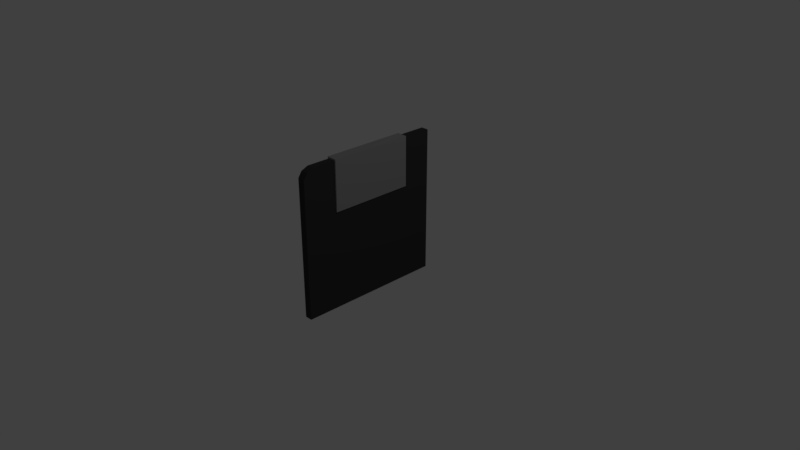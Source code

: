 # Source: floppy_disk.blend  (saved by Blender 2.78.0; exported with 4.5.12 LTS)
import bpy
from mathutils import Matrix  # noqa: F401  (used for matrix-valued properties, if any)

bpy.ops.wm.read_factory_settings(use_empty=True)
scene = bpy.context.scene
scene.name = 'Scene'

# ---- collections
col_collection_1 = bpy.data.collections.new('Collection 1'); scene.collection.children.link(col_collection_1)

# ---- materials (node trees are filled in below, after node groups)
mat_floppy_disk_grey = bpy.data.materials.new('floppy_disk_grey')
mat_floppy_disk_grey.alpha_threshold = 0.0
mat_floppy_disk_grey.use_transparent_shadow = False
mat_floppy_disk_grey.diffuse_color = (0.3108, 0.3108, 0.3108, 1.0)
mat_floppy_disk_grey.roughness = 0.5
mat_floppy_disk = bpy.data.materials.new('floppy_disk')
mat_floppy_disk.alpha_threshold = 0.0
mat_floppy_disk.use_transparent_shadow = False
mat_floppy_disk.diffuse_color = (0.04445, 0.04445, 0.04445, 1.0)
mat_floppy_disk.roughness = 0.5
mat_floppy_disk.line_color = (0.0, 0.0, 0.0, 1.0)

# ---- material node trees

# ---- world
world_world = bpy.data.worlds.new('World'); scene.world = world_world
world_world.color = (0.05088, 0.05088, 0.05088)
world_world.use_sun_shadow = False
world_world.sun_shadow_jitter_overblur = 0.0
world_world.cycles.sampling_method = 'MANUAL'

# ---- cameras
cam_camera = bpy.data.cameras.new('Camera')
cam_camera.clip_end = 100.0
cam_camera.lens = 35.0
cam_camera.sensor_width = 32.0
cam_camera.sensor_height = 18.0
cam_camera.ortho_scale = 7.314
cam_camera.dof.focus_distance = 0.0
cam_camera.dof.aperture_fstop = 128.0

# ---- lights
light_lamp = bpy.data.lights.new('Lamp', 'POINT')
light_lamp.transmission_factor = 0.0
light_lamp.cutoff_distance = 30.0
light_lamp.energy = 100.0
light_lamp.shadow_buffer_clip_start = 1.001
light_lamp.shadow_soft_size = 0.1
light_lamp.shadow_maximum_resolution = 0.006
light_lamp.use_absolute_resolution = True

# ---- meshes
me_circle = bpy.data.meshes.new('Circle')
me_circle.from_pydata([(9.504e-05, 1.007, -0.0002219), (-0.3826, 0.9307, -0.0002219), (-0.707, 0.714, -0.0002219), (-0.9238, 0.3895, -0.0002219), (-0.9999, 0.006849, -0.0002219), (-0.9238, -0.3758, -0.0002219), (-0.707, -0.7003, -0.0002219), (-0.3826, -0.917, -0.0002219), (9.489e-05, -0.9932, -0.0002219), (0.3828, -0.917, -0.0002219), (0.7072, -0.7003, -0.0002219), (0.924, -0.3758, -0.0002219), (1.0, 0.006849, -0.0002219), (0.924, 0.3895, -0.0002219), (0.7072, 0.714, -0.0002219), (0.3828, 0.9307, -0.0002219), (9.494e-05, 0.225, -0.0002219), (-0.08337, 0.2084, -0.0002219), (-0.1541, 0.1611, -0.0002219), (-0.2014, 0.09032, -0.0002219), (-0.218, 0.006849, -0.0002219), (-0.2014, -0.07662, -0.0002219), (-0.1541, -0.1474, -0.0002219), (-0.08337, -0.1947, -0.0002219), (9.491e-05, -0.2113, -0.0002219), (0.08356, -0.1947, -0.0002219), (0.1543, -0.1474, -0.0002219), (0.2016, -0.07662, -0.0002219), (0.2182, 0.006849, -0.0002219), (0.2016, 0.09032, -0.0002219), (0.1543, 0.1611, -0.0002219), (0.08356, 0.2084, -0.0002219), (-0.3826, 0.9307, -0.06028), (9.504e-05, 1.007, -0.06028), (-0.707, 0.714, -0.06028), (-0.9238, 0.3895, -0.06028), (-0.9999, 0.006849, -0.06028), (-0.9238, -0.3758, -0.06028), (-0.707, -0.7003, -0.06028), (-0.3826, -0.917, -0.06028), (9.489e-05, -0.9932, -0.06028), (0.3828, -0.917, -0.06028), (0.7072, -0.7003, -0.06028), (0.924, -0.3758, -0.06028), (1.0, 0.006849, -0.06028), (0.924, 0.3895, -0.06028), (0.7072, 0.714, -0.06028), (0.3828, 0.9307, -0.06028), (-0.08337, 0.2084, -0.06028), (9.495e-05, 0.225, -0.06028), (-0.1541, 0.1611, -0.06028), (-0.2014, 0.09032, -0.06028), (-0.218, 0.006849, -0.06028), (-0.2014, -0.07662, -0.06028), (-0.1541, -0.1474, -0.06028), (-0.08337, -0.1947, -0.06028), (9.491e-05, -0.2113, -0.06028), (0.08356, -0.1947, -0.06028), (0.1543, -0.1474, -0.06028), (0.2016, -0.07662, -0.06028), (0.2182, 0.006849, -0.06028), (0.2016, 0.09032, -0.06028), (0.1543, 0.1611, -0.06028), (0.08356, 0.2084, -0.06028), (0.1847, 0.4827, -0.006258), (0.1847, 0.4827, -0.05425), (0.3171, 0.6717, -0.006258), (0.3171, 0.6717, -0.05425), (0.2511, 0.4362, -0.05425), (0.2511, 0.4362, -0.006258), (0.3594, 0.3603, -0.006258), (0.3594, 0.3603, -0.05425), (0.489, 0.2696, -0.05425), (0.4848, 0.2725, -0.05425), (0.489, 0.2696, -0.006258), (0.4848, 0.2725, -0.006258), (0.6213, 0.4586, -0.006258), (0.6213, 0.4586, -0.05425), (0.5251, 0.526, -0.05425), (0.4935, 0.2761, -0.05425), (0.4935, 0.2761, -0.006258), (0.3415, 0.6546, -0.05425), (0.3415, 0.6546, -0.006258), (0.5251, 0.526, -0.006258)], [], [(11, 12, 28, 27), (4, 5, 21, 20), (12, 13, 80, 74, 75, 29, 28), (5, 6, 22, 21), (13, 14, 83, 76, 80), (6, 7, 23, 22), (14, 15, 82, 83), (7, 8, 24, 23), (0, 1, 17, 16), (15, 0, 16, 31, 69, 64, 66, 82), (8, 9, 25, 24), (1, 2, 18, 17), (9, 10, 26, 25), (2, 3, 19, 18), (10, 11, 27, 26), (3, 4, 20, 19), (43, 59, 60, 44), (36, 52, 53, 37), (44, 60, 61, 73, 72, 79, 45), (37, 53, 54, 38), (45, 79, 77, 78, 46), (38, 54, 55, 39), (46, 78, 81, 47), (39, 55, 56, 40), (33, 49, 48, 32), (47, 81, 67, 65, 68, 63, 49, 33), (40, 56, 57, 41), (32, 48, 50, 34), (41, 57, 58, 42), (34, 50, 51, 35), (42, 58, 59, 43), (35, 51, 52, 36), (20, 52, 51, 19), (6, 38, 39, 7), (21, 53, 52, 20), (7, 39, 40, 8), (22, 54, 53, 21), (8, 40, 41, 9), (23, 55, 54, 22), (9, 41, 42, 10), (24, 56, 55, 23), (10, 42, 43, 11), (25, 57, 56, 24), (11, 43, 44, 12), (26, 58, 57, 25), (12, 44, 45, 13), (27, 59, 58, 26), (13, 45, 46, 14), (0, 33, 32, 1), (28, 60, 59, 27), (14, 46, 47, 15), (1, 32, 34, 2), (29, 61, 60, 28), (15, 47, 33, 0), (2, 34, 35, 3), (30, 62, 61, 29), (17, 48, 49, 16), (3, 35, 36, 4), (31, 63, 62, 30), (18, 50, 48, 17), (4, 36, 37, 5), (16, 49, 63, 31), (19, 51, 50, 18), (5, 37, 38, 6), (70, 69, 31, 30), (66, 67, 81, 78, 77, 76, 83, 82), (76, 77, 79, 72, 74, 80), (71, 73, 61, 62), (68, 71, 62, 63), (74, 72, 73, 71, 68, 65, 64, 69, 70, 75), (75, 70, 30, 29), (64, 65, 67, 66)])
me_circle.materials.append(mat_floppy_disk_grey)
me_circle.use_remesh_preserve_volume = False
me_circle.use_remesh_preserve_attributes = False
me_circle.use_mirror_vertex_groups = False
me_circle.update()
me_cube = bpy.data.meshes.new('Cube')
me_cube.from_pydata([(-0.04316, 0.2417, 0.1663), (-0.04316, 0.2615, 0.266), (-0.04316, 0.1851, 0.08171), (-0.04316, 0.1006, 0.02521), (-0.04316, 0.000821, 0.005363), (-0.04316, -0.09893, 0.02521), (-0.04316, -0.1835, 0.08171), (-0.04316, -0.24, 0.1663), (-0.04316, -0.2599, 0.266), (-0.04316, -0.24, 0.3658), (-0.04316, -0.1835, 0.4504), (-0.04316, -0.09893, 0.5069), (-0.04316, 0.000821, 0.5267), (-0.04316, 0.1006, 0.5069), (-0.04316, 0.1851, 0.4504), (-0.04316, 0.2417, 0.3658), (-0.04316, 0.05335, 0.2443), (-0.04316, 0.05768, 0.266), (-0.04316, 0.04102, 0.2258), (-0.04316, 0.02258, 0.2135), (-0.04316, 0.000821, 0.2092), (-0.04316, -0.02094, 0.2135), (-0.04316, -0.03938, 0.2258), (-0.04316, -0.05171, 0.2443), (-0.04316, -0.05604, 0.266), (-0.04316, -0.05171, 0.2878), (-0.04316, -0.03938, 0.3062), (-0.04316, -0.02094, 0.3186), (-0.04316, 0.000821, 0.3229), (-0.04316, 0.02258, 0.3186), (-0.04316, 0.04102, 0.3062), (-0.04316, 0.05335, 0.2878), (-0.04473, 0.1249, 0.3142), (-0.04473, 0.1741, 0.3487), (-0.04473, 0.1127, 0.3315), (-0.04473, 0.09296, 0.3597), (-0.04473, 0.06931, 0.3935), (-0.04473, 0.07006, 0.3924), (-0.04473, 0.1186, 0.428), (-0.04473, 0.1361, 0.4029), (-0.04473, 0.071, 0.3947), (-0.04473, 0.1697, 0.355), (0.03155, 1.0, -0.55), (0.03155, -1.0, -0.55), (-0.0717, -1.0, -0.55), (-0.0717, 1.0, -0.55), (0.03155, 1.0, 1.45), (0.03155, -0.9498, 1.41), (-0.0717, -0.9498, 1.41), (-0.0717, 1.0, 1.45), (0.03155, 1.0, 1.333), (0.03155, -1.0, 1.333), (-0.0717, -1.0, 1.333), (-0.0717, 1.0, 1.333), (0.03155, -0.8574, -0.55), (-0.0717, -0.8574, -0.55), (0.03155, -0.8574, 1.45), (-0.0717, -0.8574, 1.45), (-0.0717, -0.8574, 1.333), (0.03155, -0.8574, 1.333), (0.03155, 1.0, 0.9237), (0.03155, -1.0, 0.9237), (-0.0717, -1.0, 0.9237), (-0.0717, 1.0, 0.9237), (0.03155, -0.8574, 0.9237), (-0.0717, -0.8574, 0.9237), (0.0492, 0.6003, 1.469), (-0.09261, 0.6003, 1.469), (0.0492, 0.6003, 1.289), (-0.09261, 0.6003, 1.289), (0.0492, -0.5415, 1.469), (-0.09261, -0.5415, 1.469), (-0.09261, -0.5415, 1.289), (0.0492, -0.5415, 1.289), (0.0492, 0.6003, 0.7852), (-0.09261, 0.6003, 0.7852), (0.0492, -0.5415, 0.7852), (-0.09261, -0.5415, 0.7852), (0.03446, 0.6035, 1.183), (0.03446, 0.6035, 1.298), (-0.07787, 0.6035, 1.183), (-0.07787, 0.6035, 1.298), (-0.07787, -0.5448, 1.298), (0.03446, 0.6035, 0.7835), (-0.07787, 0.6035, 0.7835), (-0.07787, -0.5448, 1.183), (0.03446, -0.5448, 1.298), (0.03446, -0.5448, 1.183), (0.03446, -0.5448, 0.7835), (-0.07787, -0.5448, 0.7835), (0.01615, 0.4183, 1.207), (0.01615, 0.2135, 1.207), (0.01615, 0.4183, 0.8469), (0.01615, 0.2135, 0.8469), (-0.07787, 0.493, 0.8873), (-0.09261, 0.493, 0.8873), (-0.07787, 0.493, 1.248), (-0.07787, 0.493, 1.183), (-0.09261, 0.493, 1.242), (-0.09261, 0.493, 1.248), (-0.07787, 0.3384, 0.8873), (-0.09261, 0.3384, 0.8873), (-0.07787, 0.4464, 0.8873), (-0.09261, 0.4464, 0.8873), (-0.07787, 0.385, 0.8873), (-0.09261, 0.385, 0.8873), (-0.07787, 0.3384, 1.248), (-0.09261, 0.3384, 1.248), (-0.07787, 0.3384, 1.183), (-0.07787, 0.385, 1.248), (-0.09261, 0.385, 1.248), (-0.07787, 0.4464, 1.248), (-0.09261, 0.4464, 1.248), (-0.07787, 0.4464, 1.286), (-0.09261, 0.4464, 1.286), (-0.07787, 0.385, 1.286), (-0.09261, 0.385, 1.286), (-0.0717, 0.2615, 0.266), (-0.0717, 0.2532, 0.2242), (-0.0717, 0.2417, 0.1663), (-0.0717, 0.1851, 0.08171), (-0.0717, 0.1006, 0.02521), (-0.0717, 0.000821, 0.005363), (-0.04963, 0.05335, 0.2443), (-0.04963, 0.05768, 0.266), (-0.04963, 0.04102, 0.2258), (-0.04963, 0.02258, 0.2135), (-0.04963, 0.000821, 0.2092), (-0.04963, -0.02094, 0.2135), (-0.0717, -0.09893, 0.02521), (-0.04963, -0.05171, 0.2443), (-0.04963, -0.03938, 0.2258), (-0.04963, -0.05604, 0.266), (-0.0717, -0.2483, 0.2081), (-0.0717, -0.2599, 0.266), (-0.0717, -0.24, 0.1663), (-0.0717, -0.1835, 0.08171), (-0.0717, 0.2417, 0.3658), (-0.04963, 0.1741, 0.3487), (-0.04963, 0.1249, 0.3142), (-0.04963, 0.06931, 0.3935), (-0.04963, 0.02258, 0.3186), (-0.04963, 0.000821, 0.3229), (-0.04963, 0.04102, 0.3062), (-0.04963, 0.05335, 0.2878), (-0.04963, -0.02094, 0.3186), (-0.04963, -0.03938, 0.3062), (-0.04963, -0.05171, 0.2878), (-0.0717, -0.24, 0.3658), (-0.04963, 0.1186, 0.428), (-0.0717, -0.2163, 0.4013), (-0.0717, 0.1851, 0.4504), (-0.0717, -0.09893, 0.5069), (-0.0717, -0.1835, 0.4504), (-0.0717, 0.1006, 0.5069), (-0.0717, 0.000821, 0.5267)], [], [(11, 12, 28, 27), (4, 5, 21, 20), (12, 13, 40, 36, 37, 29, 28), (5, 6, 22, 21), (13, 14, 39, 38, 40), (6, 7, 23, 22), (14, 15, 41, 39), (7, 8, 24, 23), (1, 0, 16, 17), (15, 1, 17, 31, 34, 32, 33, 41), (8, 9, 25, 24), (0, 2, 18, 16), (9, 10, 26, 25), (2, 3, 19, 18), (10, 11, 27, 26), (3, 4, 20, 19), (35, 30, 29, 37), (34, 31, 30, 35), (54, 43, 44, 55), (56, 57, 48, 47), (59, 56, 47, 51), (51, 47, 48, 52), (58, 57, 49, 53), (60, 42, 45, 63), (46, 50, 53, 49), (65, 58, 53, 63), (61, 51, 52, 62), (64, 59, 51, 61), (60, 50, 59, 64), (62, 52, 58, 65), (52, 48, 57, 58), (50, 46, 56, 59), (46, 49, 57, 56), (42, 54, 55, 45), (44, 62, 65, 55), (42, 60, 64, 54), (54, 64, 61, 43), (43, 61, 62, 44), (55, 65, 134, 133, 135, 136, 129, 122, 121, 120, 119, 118, 117, 63, 45), (50, 60, 63, 53), (72, 71, 67, 69), (77, 72, 107, 101, 105, 103, 95, 98, 69, 75), (74, 68, 73, 76), (68, 66, 70, 73), (66, 67, 71, 70), (85, 108, 106, 109, 115, 113, 111, 96, 97, 80, 81, 82), (89, 84, 80, 97, 94, 102, 104, 100, 108, 85), (83, 88, 87, 78), (78, 87, 86, 79), (79, 86, 82, 81), (76, 88, 83, 74), (74, 83, 78, 68), (71, 82, 86, 70), (67, 81, 80, 69), (75, 84, 89, 77), (69, 80, 84, 75), (73, 87, 88, 76), (66, 79, 81, 67), (72, 85, 82, 71), (77, 89, 85, 72), (70, 86, 87, 73), (68, 78, 79, 66), (92, 90, 91, 93), (102, 103, 105, 104), (106, 107, 110, 109), (115, 116, 114, 113), (96, 99, 98, 95, 94, 97), (104, 105, 101, 100), (109, 110, 116, 115), (113, 114, 112, 111), (69, 98, 99, 112, 114, 116, 110, 107, 72), (94, 95, 103, 102), (111, 112, 99, 96), (100, 101, 107, 106, 108), (139, 32, 34, 35, 37, 36, 140), (151, 14, 13, 154), (127, 20, 21, 128), (135, 7, 6, 136), (126, 19, 20, 127), (149, 38, 39, 41, 33, 138), (121, 3, 2, 120), (117, 1, 15, 137), (63, 117, 137, 151, 154, 155, 152, 153, 150, 148, 134, 65), (124, 123, 125, 126, 127, 128, 131, 130, 132, 147, 146, 145, 142, 141, 143, 144), (140, 149, 138, 139), (136, 6, 5, 129), (122, 4, 3, 121), (141, 29, 30, 143), (125, 18, 19, 126), (154, 13, 12, 155), (123, 16, 18, 125), (144, 31, 17, 124), (124, 17, 16, 123), (143, 30, 31, 144), (134, 8, 7, 135, 133), (131, 22, 23, 130), (145, 27, 28, 142), (129, 5, 4, 122), (119, 0, 1, 117, 118), (152, 11, 10, 153), (120, 2, 0, 119), (148, 9, 8, 134), (147, 25, 26, 146), (140, 36, 40, 38, 149), (146, 26, 27, 145), (130, 23, 24, 132), (153, 10, 9, 148, 150), (142, 28, 29, 141), (138, 33, 32, 139), (155, 12, 11, 152), (137, 15, 14, 151), (132, 24, 25, 147), (128, 21, 22, 131)])
me_cube.polygons.foreach_set('material_index', [0, 0, 0, 0, 0, 0, 0, 0, 0, 0, 0, 0, 0, 0, 0, 0, 0, 0, 0, 0, 0, 0, 0, 0, 0, 0, 0, 0, 0, 0, 0, 0, 0, 0, 0, 0, 0, 0, 0, 0, 1, 1, 1, 1, 1, 1, 1, 1, 1, 1, 1, 1, 1, 1, 1, 1, 1, 1, 1, 1, 1, 1, 0, 1, 1, 1, 1, 1, 1, 1, 1, 1, 1, 1, 0, 0, 0, 0, 0, 0, 0, 0, 0, 0, 0, 0, 0, 0, 0, 0, 0, 0, 0, 0, 0, 0, 0, 0, 0, 0, 0, 0, 0, 0, 0, 0, 0, 0, 0, 0, 0, 0, 0])
_uv = me_cube.uv_layers.new(name='UVMap')
_uv.uv.foreach_set('vector', [0.7901, 0.6892, 0.7746, 0.7047, 0.7501, 0.6682, 0.7535, 0.6648, 0.712, 0.6113, 0.7323, 0.6029, 0.7409, 0.646, 0.7365, 0.6478, 0.7746, 0.7047, 0.7543, 0.7131, 0.7461, 0.6895, 0.7463, 0.6891, 0.746, 0.689, 0.7457, 0.67, 0.7501, 0.6682, 0.7323, 0.6029, 0.7543, 0.6029, 0.7457, 0.646, 0.7409, 0.646, 0.7543, 0.7131, 0.7323, 0.7131, 0.7354, 0.6988, 0.7416, 0.7011, 0.7461, 0.6895, 0.7543, 0.6029, 0.7746, 0.6113, 0.7501, 0.6478, 0.7457, 0.646, 0.7323, 0.7131, 0.712, 0.7047, 0.7237, 0.6942, 0.7354, 0.6988, 0.7746, 0.6113, 0.7901, 0.6268, 0.7535, 0.6512, 0.7501, 0.6478, 0.6965, 0.6892, 0.6881, 0.669, 0.7313, 0.6604, 0.7331, 0.6648, 0.712, 0.7047, 0.6965, 0.6892, 0.7331, 0.6648, 0.7365, 0.6682, 0.7311, 0.6831, 0.7268, 0.6815, 0.7221, 0.6936, 0.7237, 0.6942, 0.7901, 0.6268, 0.7986, 0.6471, 0.7554, 0.6556, 0.7535, 0.6512, 0.6881, 0.669, 0.6881, 0.6471, 0.7313, 0.6556, 0.7313, 0.6604, 0.7986, 0.6471, 0.7986, 0.669, 0.7554, 0.6604, 0.7554, 0.6556, 0.6881, 0.6471, 0.6965, 0.6268, 0.7331, 0.6512, 0.7313, 0.6556, 0.7986, 0.669, 0.7901, 0.6892, 0.7535, 0.6648, 0.7554, 0.6604, 0.6965, 0.6268, 0.712, 0.6113, 0.7365, 0.6478, 0.7331, 0.6512, 0.738, 0.6858, 0.7409, 0.67, 0.7457, 0.67, 0.746, 0.689, 0.7311, 0.6831, 0.7365, 0.6682, 0.7409, 0.67, 0.738, 0.6858, 0.9302, 0.3538, 0.9302, 0.3793, 0.9079, 0.3793, 0.9079, 0.3538, 0.5193, 0.968, 0.497, 0.968, 0.497, 0.9493, 0.5193, 0.9493, 0.05242, 0.4274, 0.05242, 0.4527, 0.03246, 0.4441, 0.02161, 0.4274, 0.5193, 0.9294, 0.5193, 0.9493, 0.497, 0.9493, 0.497, 0.9294, 0.04699, 0.8963, 0.02161, 0.8963, 0.02161, 0.4958, 0.04699, 0.4958, 0.8647, 0.41, 0.8647, 0.6006, 0.8424, 0.6006, 0.8424, 0.41, 0.8647, 0.3419, 0.8647, 0.3571, 0.8424, 0.3571, 0.8424, 0.3419, 0.1353, 0.8963, 0.04699, 0.8963, 0.04699, 0.4958, 0.1353, 0.4958, 0.9079, 0.4955, 0.9079, 0.4224, 0.9302, 0.4224, 0.9302, 0.4955, 0.05242, 0.3392, 0.05242, 0.4274, 0.02161, 0.4274, 0.02161, 0.3392, 0.4538, 0.3392, 0.4538, 0.4274, 0.05242, 0.4274, 0.05242, 0.3392, 0.1353, 0.927, 0.04699, 0.927, 0.04699, 0.8963, 0.1353, 0.8963, 0.04699, 0.927, 0.03021, 0.9162, 0.02161, 0.8963, 0.04699, 0.8963, 0.4538, 0.4274, 0.4538, 0.4527, 0.05242, 0.4527, 0.05242, 0.4274, 0.8647, 0.3419, 0.8424, 0.3419, 0.8424, 0.02156, 0.8647, 0.02156, 0.9302, 0.02156, 0.9302, 0.3538, 0.9079, 0.3538, 0.9079, 0.02156, 0.4538, 0.927, 0.1353, 0.927, 0.1353, 0.8963, 0.4538, 0.8963, 0.4538, 0.02156, 0.4538, 0.3392, 0.05242, 0.3392, 0.05242, 0.02156, 0.05242, 0.02156, 0.05242, 0.3392, 0.02161, 0.3392, 0.02161, 0.02156, 0.9079, 0.7591, 0.9079, 0.4955, 0.9302, 0.4955, 0.9302, 0.7591, 0.4538, 0.8963, 0.1353, 0.8963, 0.2774, 0.7674, 0.29, 0.765, 0.299, 0.7632, 0.3173, 0.751, 0.3295, 0.7327, 0.3338, 0.7112, 0.3295, 0.6897, 0.3173, 0.6715, 0.299, 0.6593, 0.2865, 0.6568, 0.2774, 0.655, 0.1353, 0.4958, 0.4538, 0.4958, 0.8647, 0.3571, 0.8647, 0.41, 0.8424, 0.41, 0.8424, 0.3571, 0.5359, 0.557, 0.497, 0.557, 0.497, 0.3108, 0.5359, 0.3108, 0.6448, 0.557, 0.5359, 0.557, 0.5449, 0.3673, 0.6228, 0.3673, 0.6228, 0.3573, 0.6228, 0.344, 0.6228, 0.334, 0.5461, 0.334, 0.5359, 0.3108, 0.6448, 0.3108, 0.6448, 0.2677, 0.5359, 0.2677, 0.5359, 0.02156, 0.6448, 0.02156, 0.5359, 0.2677, 0.497, 0.2677, 0.497, 0.02156, 0.5359, 0.02156, 0.497, 0.6894, 0.5276, 0.6894, 0.5276, 0.8863, 0.497, 0.8863, 0.7128, 0.02156, 0.7128, 0.2119, 0.6988, 0.2119, 0.6988, 0.222, 0.6906, 0.222, 0.6906, 0.2352, 0.6988, 0.2352, 0.6988, 0.2453, 0.7128, 0.2453, 0.7128, 0.2691, 0.6881, 0.2691, 0.6881, 0.02156, 0.7991, 0.02156, 0.7991, 0.2691, 0.7128, 0.2691, 0.7128, 0.2453, 0.7767, 0.2453, 0.7767, 0.2352, 0.7767, 0.222, 0.7767, 0.2119, 0.7128, 0.2119, 0.7128, 0.02156, 0.6881, 0.5598, 0.6881, 0.3122, 0.7744, 0.3122, 0.7744, 0.5598, 0.7744, 0.5598, 0.7744, 0.3122, 0.7991, 0.3122, 0.7991, 0.5598, 0.5951, 0.6001, 0.5951, 0.8055, 0.5709, 0.8055, 0.5709, 0.6001, 0.6384, 0.6009, 0.6415, 0.6001, 0.6415, 0.8055, 0.6384, 0.8051, 0.497, 0.6009, 0.5002, 0.6001, 0.5002, 0.6518, 0.497, 0.6661, 0.7755, 0.9217, 0.806, 0.9249, 0.806, 0.9491, 0.7755, 0.9523, 0.5276, 0.6894, 0.5245, 0.6666, 0.5245, 0.6518, 0.5276, 0.6661, 0.8424, 0.6441, 0.8455, 0.6437, 0.8455, 0.8491, 0.8424, 0.8483, 0.5276, 0.6661, 0.5245, 0.6518, 0.5245, 0.6001, 0.5276, 0.6009, 0.9079, 0.8344, 0.9111, 0.8531, 0.9111, 0.9245, 0.9079, 0.9246, 0.497, 0.6894, 0.5002, 0.6666, 0.5245, 0.6666, 0.5276, 0.6894, 0.7787, 0.7885, 0.7755, 0.8071, 0.7755, 0.7866, 0.7787, 0.7562, 0.7787, 0.8786, 0.7755, 0.8785, 0.7755, 0.8071, 0.7787, 0.7885, 0.9079, 0.8022, 0.9111, 0.8326, 0.9111, 0.8531, 0.9079, 0.8344, 0.497, 0.6661, 0.5002, 0.6518, 0.5002, 0.6666, 0.497, 0.6894, 0.7323, 0.7562, 0.7323, 0.834, 0.6881, 0.834, 0.6881, 0.7562, 0.9734, 0.02959, 0.9766, 0.02959, 0.9766, 0.04019, 0.9734, 0.04019, 0.9079, 0.9677, 0.9111, 0.9677, 0.9111, 0.976, 0.9079, 0.976, 0.9766, 0.6243, 0.9734, 0.6243, 0.9734, 0.6133, 0.9766, 0.6133, 0.9734, 0.138, 0.9766, 0.138, 0.9766, 0.139, 0.9766, 0.2024, 0.9734, 0.2024, 0.9734, 0.1496, 0.9734, 0.04019, 0.9766, 0.04019, 0.9766, 0.04823, 0.9734, 0.04823, 0.1176, 0.975, 0.1144, 0.975, 0.1144, 0.9701, 0.1176, 0.9701, 0.06801, 0.9701, 0.0712, 0.9701, 0.0712, 0.9769, 0.06801, 0.9769, 0.5359, 0.3108, 0.5461, 0.334, 0.5449, 0.334, 0.5449, 0.344, 0.5367, 0.344, 0.5367, 0.3573, 0.5449, 0.3573, 0.5449, 0.3673, 0.5359, 0.557, 0.9734, 0.02156, 0.9766, 0.02156, 0.9766, 0.02959, 0.9734, 0.02959, 0.02479, 0.9784, 0.02161, 0.9784, 0.02161, 0.9701, 0.02479, 0.9701, 0.9734, 0.04823, 0.9766, 0.04823, 0.9766, 0.09486, 0.9734, 0.09486, 0.9734, 0.08647, 0.9734, 0.2456, 0.9745, 0.2456, 0.9745, 0.2501, 0.9745, 0.2575, 0.9745, 0.2661, 0.9745, 0.2664, 0.9734, 0.2664, 0.6942, 0.9129, 0.6881, 0.9129, 0.6881, 0.8926, 0.6942, 0.8926, 0.9734, 0.493, 0.9748, 0.493, 0.9748, 0.4964, 0.9734, 0.4964, 0.577, 0.911, 0.5709, 0.911, 0.5709, 0.8903, 0.577, 0.8903, 0.9748, 0.5576, 0.9734, 0.5576, 0.9734, 0.5531, 0.9748, 0.5531, 0.9745, 0.3294, 0.9734, 0.3294, 0.9734, 0.3231, 0.9734, 0.3111, 0.9734, 0.3095, 0.9745, 0.3095, 0.6202, 0.8647, 0.6264, 0.8647, 0.6264, 0.8852, 0.6202, 0.8852, 0.6942, 0.9551, 0.6881, 0.9551, 0.6881, 0.9348, 0.6942, 0.9348, 0.1353, 0.4958, 0.2774, 0.655, 0.2559, 0.6593, 0.2376, 0.6715, 0.2254, 0.6897, 0.2211, 0.7112, 0.2254, 0.7327, 0.2376, 0.751, 0.2482, 0.758, 0.2559, 0.7632, 0.2774, 0.7674, 0.1353, 0.8963, 0.9543, 0.9377, 0.9543, 0.9329, 0.9561, 0.9285, 0.9595, 0.9251, 0.9639, 0.9233, 0.9687, 0.9233, 0.9732, 0.9251, 0.9766, 0.9285, 0.9784, 0.9329, 0.9784, 0.9377, 0.9766, 0.9421, 0.9732, 0.9455, 0.9687, 0.9474, 0.9639, 0.9474, 0.9595, 0.9455, 0.9561, 0.9421, 0.8493, 0.9217, 0.8623, 0.9217, 0.8623, 0.9426, 0.8493, 0.9426, 0.577, 0.8903, 0.5709, 0.8903, 0.5709, 0.8684, 0.577, 0.8684, 0.6202, 0.8486, 0.6264, 0.8486, 0.6264, 0.8647, 0.6202, 0.8647, 0.9748, 0.3854, 0.9734, 0.3854, 0.9734, 0.3806, 0.9748, 0.3806, 0.9748, 0.5623, 0.9734, 0.5623, 0.9734, 0.5576, 0.9748, 0.5576, 0.6942, 0.8926, 0.6881, 0.8926, 0.6881, 0.8771, 0.6942, 0.8771, 0.9748, 0.5668, 0.9734, 0.5668, 0.9734, 0.5623, 0.9748, 0.5623, 0.9748, 0.3761, 0.9734, 0.3761, 0.9734, 0.3725, 0.9748, 0.3725, 0.9748, 0.5702, 0.9734, 0.5702, 0.9734, 0.5668, 0.9748, 0.5668, 0.9748, 0.3806, 0.9734, 0.3806, 0.9734, 0.3761, 0.9748, 0.3761, 0.577, 0.9273, 0.5709, 0.9273, 0.5709, 0.911, 0.577, 0.911, 0.577, 0.9178, 0.9734, 0.5008, 0.9748, 0.5008, 0.9748, 0.5056, 0.9734, 0.5056, 0.9748, 0.4363, 0.9734, 0.4363, 0.9734, 0.4328, 0.9748, 0.4328, 0.577, 0.8684, 0.5709, 0.8684, 0.5709, 0.8486, 0.577, 0.8486, 0.6202, 0.9072, 0.6264, 0.9072, 0.6264, 0.9271, 0.6202, 0.9271, 0.6202, 0.9187, 0.9543, 0.8224, 0.9605, 0.8224, 0.9605, 0.8444, 0.9543, 0.8444, 0.6202, 0.8852, 0.6264, 0.8852, 0.6264, 0.9072, 0.6202, 0.9072, 0.9543, 0.8646, 0.9605, 0.8646, 0.9605, 0.8802, 0.9543, 0.8802, 0.9748, 0.4455, 0.9734, 0.4455, 0.9734, 0.4408, 0.9748, 0.4408, 0.9745, 0.7357, 0.9734, 0.7357, 0.9734, 0.7353, 0.9734, 0.7235, 0.9745, 0.7235, 0.9748, 0.4408, 0.9734, 0.4408, 0.9734, 0.4363, 0.9748, 0.4363, 0.9734, 0.5056, 0.9748, 0.5056, 0.9748, 0.51, 0.9734, 0.51, 0.9543, 0.8444, 0.9605, 0.8444, 0.9605, 0.8646, 0.9543, 0.8646, 0.9543, 0.8561, 0.9748, 0.3897, 0.9734, 0.3897, 0.9734, 0.3854, 0.9748, 0.3854, 0.9734, 0.6674, 0.9745, 0.6674, 0.9745, 0.6803, 0.9734, 0.6803, 0.9543, 0.8022, 0.9605, 0.8022, 0.9605, 0.8224, 0.9543, 0.8224, 0.6942, 0.9348, 0.6881, 0.9348, 0.6881, 0.9129, 0.6942, 0.9129, 0.9748, 0.4499, 0.9734, 0.4499, 0.9734, 0.4455, 0.9748, 0.4455, 0.9734, 0.4964, 0.9748, 0.4964, 0.9748, 0.5008, 0.9734, 0.5008])
me_cube.materials.append(mat_floppy_disk)
me_cube.materials.append(mat_floppy_disk_grey)
me_cube.use_remesh_preserve_volume = False
me_cube.use_remesh_preserve_attributes = False
me_cube.use_mirror_vertex_groups = False
me_cube.update()

# ---- objects
ob_circle = bpy.data.objects.new('Circle', me_circle)
ob_cube = bpy.data.objects.new('Cube', me_cube)
ob_lamp = bpy.data.objects.new('Lamp', light_lamp)
ob_camera = bpy.data.objects.new('Camera', cam_camera)

# ---- transforms, parenting, visibility, modifiers, constraints
ob_circle.location = (-0.07832, -0.0009644, 0.266)
ob_circle.rotation_euler = (-0.0, -1.571, 0.0)
ob_circle.scale = (0.2514, 0.2514, 0.2514)
ob_circle.lineart.crease_threshold = 0.0
ob_cube.location = (0.0, 0.0, 0.0)
ob_cube.lock_rotations_4d = False
ob_cube.empty_display_type = 'ARROWS'
ob_cube.lineart.crease_threshold = 0.0
ob_lamp.location = (4.076, 1.005, 5.904)
ob_lamp.rotation_euler = (0.6503, 0.05522, 1.866)
ob_lamp.lock_rotations_4d = False
ob_lamp.empty_display_type = 'ARROWS'
ob_lamp.color = (0.0, 0.0, 0.0, 0.0)
ob_lamp.lineart.crease_threshold = 0.0
ob_camera.location = (7.481, -6.508, 5.344)
ob_camera.rotation_euler = (1.109, 0.0, 0.8149)
ob_camera.lock_rotations_4d = False
ob_camera.empty_display_type = 'ARROWS'
ob_camera.color = (0.0, 0.0, 0.0, 0.0)
ob_camera.display_type = 'WIRE'
ob_camera.lineart.crease_threshold = 0.0

# ---- collection membership
col_collection_1.objects.link(ob_circle)
col_collection_1.objects.link(ob_cube)
col_collection_1.objects.link(ob_lamp)
col_collection_1.objects.link(ob_camera)

# ---- scene / render settings (as saved in the file)
scene.camera = ob_camera
scene.frame_start = 1; scene.frame_end = 250; scene.frame_set(1)
scene.render.engine = 'BLENDER_EEVEE_NEXT'
scene.render.resolution_percentage = 50
scene.render.dither_intensity = 0.0
scene.cycles.use_denoising = False
scene.cycles.samples = 128
scene.cycles.sampling_pattern = 'TABULATED_SOBOL'
scene.cycles.light_sampling_threshold = 0.0
scene.cycles.use_adaptive_sampling = False
scene.cycles.use_light_tree = False
scene.cycles.blur_glossy = 0.0
scene.cycles.sample_clamp_indirect = 0.0
scene.view_settings.view_transform = 'Standard'
bpy.context.view_layer.update()
